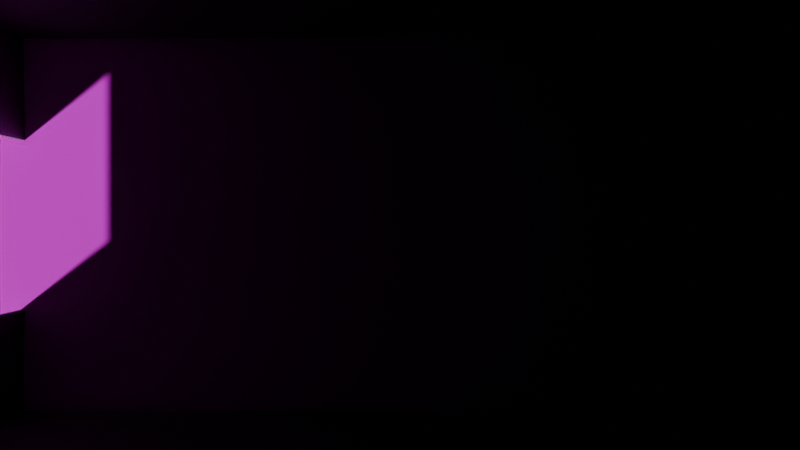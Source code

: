 # Source: basurero.blend  (saved by Blender 4.0.36; exported with 4.5.12 LTS)
import bpy
from mathutils import Matrix  # noqa: F401  (used for matrix-valued properties, if any)

bpy.ops.wm.read_factory_settings(use_empty=True)
scene = bpy.context.scene
scene.name = 'Scene'

# ---- collections
col_collection = bpy.data.collections.new('Collection'); scene.collection.children.link(col_collection)
col_collection_001 = bpy.data.collections.new('Collection.001'); col_collection.children.link(col_collection_001)

# ---- images (referenced by path relative to the original .blend; pixels are not part of the script)
import os
ASSET_DIR = os.environ.get("B2B_ASSET_DIR", "")  # directory of the original .blend (textures are referenced by path, not embedded)
HERE = os.path.dirname(os.path.abspath(__file__))  # packed textures are extracted next to this script under _unpacked/

def load_image(name, relpath, width, height, colorspace="sRGB"):
    """Load a texture the original file referenced (path relative to the .blend, or extracted next to this script)."""
    p = next((c for c in (os.path.join(HERE, relpath), os.path.join(ASSET_DIR, relpath)) if relpath and os.path.exists(c)), "")
    if p:
        img = bpy.data.images.load(p, check_existing=True)
        img.name = name
    else:  # same state as the original file: an image datablock whose file is absent (Cycles renders it pink)
        img = bpy.data.images.new(name, width, height)
        img.source = "FILE"
        img.filepath = "//" + (relpath or name)
    img.colorspace_settings.name = colorspace
    return img
img_basurero = load_image('Basurero', 'textures/Basurero.png', 1024, 1024, 'sRGB')

# ---- materials (node trees are filled in below, after node groups)
mat_material = bpy.data.materials.new('Material')
mat_material.alpha_threshold = 0.0
mat_material.use_transparent_shadow = False
mat_material.roughness = 0.5
mat_material.line_color = (0.0, 0.0, 0.0, 1.0)
mat_piso = bpy.data.materials.new('Piso')
mat_piso.use_backface_culling = True
mat_piso.use_transparent_shadow = False
mat_metal = bpy.data.materials.new('Metal')
mat_metal.alpha_threshold = 0.0
mat_metal.use_backface_culling = True
mat_metal.use_transparent_shadow = False
mat_metal.roughness = 0.5
mat_metal.line_color = (0.0, 0.0, 0.0, 1.0)

# ---- material node trees
mat_material.use_nodes = True; mat_material.node_tree.nodes.clear()
_N = mat_material.node_tree.nodes; _L = mat_material.node_tree.links
n0 = _N.new('ShaderNodeOutputMaterial'); n0.name = 'Material Output'; n0.location = (300, 300)
n1 = _N.new('ShaderNodeBsdfPrincipled'); n1.name = 'Principled BSDF'; n1.location = (10, 300)
n1.inputs[2].default_value = 1.0
n1.inputs[3].default_value = 1.0
n2 = _N.new('ShaderNodeTexImage'); n2.name = 'Image Texture'; n2.location = (-280, 280)
n2.image = img_basurero
_L.new(n1.outputs[0], n0.inputs[0])
_L.new(n2.outputs[0], n1.inputs[0])
n0.is_active_output = True
mat_piso.use_nodes = True; mat_piso.node_tree.nodes.clear()
_N = mat_piso.node_tree.nodes; _L = mat_piso.node_tree.links
n0 = _N.new('ShaderNodeBsdfPrincipled'); n0.name = 'Principled BSDF'; n0.location = (10, 300)
n0.inputs[0].default_value = (0.2889, 0.2889, 0.2889, 1.0)
n0.inputs[2].default_value = 1.0
n0.inputs[3].default_value = 1.0
n1 = _N.new('ShaderNodeOutputMaterial'); n1.name = 'Material Output'; n1.location = (300, 300)
_L.new(n0.outputs[0], n1.inputs[0])
n1.is_active_output = True
mat_metal.use_nodes = True; mat_metal.node_tree.nodes.clear()
_N = mat_metal.node_tree.nodes; _L = mat_metal.node_tree.links
n0 = _N.new('ShaderNodeOutputMaterial'); n0.name = 'Material Output'; n0.location = (300, 300)
n1 = _N.new('ShaderNodeBsdfPrincipled'); n1.name = 'Principled BSDF'; n1.location = (10, 300)
n1.inputs[0].default_value = (0.1435, 0.1435, 0.1435, 1.0)
n1.inputs[1].default_value = 0.5217
n1.inputs[2].default_value = 0.3333
n1.inputs[3].default_value = 1.45
_L.new(n1.outputs[0], n0.inputs[0])
n0.is_active_output = True

# ---- world
world_world = bpy.data.worlds.new('World'); scene.world = world_world
world_world.use_nodes = True; world_world.node_tree.nodes.clear()
_N = world_world.node_tree.nodes; _L = world_world.node_tree.links
n0 = _N.new('ShaderNodeOutputWorld'); n0.name = 'World Output'; n0.location = (300, 300)
n1 = _N.new('ShaderNodeBackground'); n1.name = 'Background'; n1.location = (10, 300)
n1.inputs[0].default_value = (0.05088, 0.05088, 0.05088, 1.0)
_L.new(n1.outputs[0], n0.inputs[0])
n0.is_active_output = True
world_world.color = (0.05088, 0.05088, 0.05088)
world_world.use_sun_shadow = False
world_world.sun_shadow_jitter_overblur = 0.0

# ---- cameras
cam_camera = bpy.data.cameras.new('Camera')
cam_camera.lens = 4.823
cam_camera.lens_unit = 'FOV'

# ---- meshes
me_plane = bpy.data.meshes.new('Plane')
me_plane.from_pydata([(-1.0, -1.0, 0.0), (1.0, -1.0, 0.0), (-1.0, 1.0, 0.0), (1.0, 1.0, 0.0)], [], [(0, 1, 3, 2)])
_uv = me_plane.uv_layers.new(name='UVMap')
_uv.uv.foreach_set('vector', [0.2633, 0.01491, 0.8283, 0.01491, 0.8283, 0.9865, 0.2633, 0.9865])
me_plane.materials.append(mat_material)
me_plane.update()
me_cube_050 = bpy.data.meshes.new('Cube.050')
me_cube_050.from_pydata([(-1.0, -1.0, 2.0), (-1.0, 1.0, 2.0), (1.0, -1.0, 2.0), (1.0, 1.0, 2.0), (-1.1, -1.1, 2.457), (-1.1, 1.1, 2.457), (1.1, 1.1, 2.457), (1.1, -1.1, 2.457), (-0.33, -0.33, 3.676), (-0.33, 0.33, 3.676), (0.33, 0.33, 3.676), (0.33, -0.33, 3.676), (0.4511, -1.0, 2.0), (-0.4511, -1.0, 2.0), (0.4511, -1.0, 2.0), (-0.4511, -1.0, 2.0), (-0.4511, -1.0, 2.0), (-0.4511, -1.0, 0.0), (0.4511, -1.0, 2.0), (0.4511, -1.0, 0.0), (1.0, 1.0, 2.0), (1.0, 1.0, 0.0), (1.0, -1.0, 2.0), (1.0, -1.0, 0.0), (-1.0, 1.0, 2.0), (-1.0, 1.0, 0.0), (-1.0, -1.0, 2.0), (-1.0, -1.0, 0.0), (0.4511, -1.0, 2.0), (-0.4511, -1.0, 2.0), (0.4511, -1.0, 1.457), (-0.4511, -1.0, 1.457), (-0.4511, -0.99, 2.0), (-0.4511, -0.99, 0.0), (0.4511, -0.99, 2.0), (0.4511, -0.99, 0.0), (0.9929, 0.9929, 2.0), (0.9929, 0.9929, 0.0), (0.9929, -0.9929, 2.0), (0.9929, -0.9929, 0.0), (-0.9929, 0.9929, 2.0), (-0.9929, 0.9929, 0.0), (-0.9929, -0.9929, 2.0), (-0.9929, -0.9929, 0.0), (0.4511, -0.99, 2.0), (-0.4511, -0.99, 2.0), (0.4511, -0.99, 1.457), (-0.4511, -0.99, 1.457)], [(12, 14), (13, 15)], [(7, 6, 10, 11), (0, 2, 7, 4), (3, 1, 5, 6), (2, 3, 6, 7), (1, 0, 4, 5), (10, 9, 8, 11), (5, 4, 8, 9), (4, 7, 11, 8), (6, 5, 9, 10), (17, 16, 26, 27), (18, 19, 23, 22), (28, 29, 31, 30), (21, 20, 22, 23), (25, 24, 20, 21), (27, 26, 24, 25), (33, 43, 42, 32), (34, 38, 39, 35), (44, 46, 47, 45), (37, 39, 38, 36), (41, 37, 36, 40), (43, 41, 40, 42), (28, 30, 46, 44), (31, 29, 45, 47), (30, 31, 47, 46), (29, 28, 44, 45), (17, 27, 43, 33), (26, 16, 32, 42), (16, 17, 33, 32), (18, 22, 38, 34), (23, 19, 35, 39), (19, 18, 34, 35), (22, 20, 36, 38), (21, 23, 39, 37), (20, 24, 40, 36), (25, 21, 37, 41), (24, 26, 42, 40), (27, 25, 41, 43)])
me_cube_050.polygons.foreach_set('material_index', [1, 1, 1, 1, 1, 1, 1, 1, 1, 0, 0, 0, 0, 0, 0, 0, 0, 0, 0, 0, 0, 0, 0, 0, 0, 0, 0, 0, 0, 0, 0, 0, 0, 0, 0, 0, 0])
_uv = me_cube_050.uv_layers.new(name='UVMap')
_uv.uv.foreach_set('vector', [0.01406, 0.9876, 0.01406, 0.01546, 0.01406, 0.01546, 0.01406, 0.9876, 0.0, 0.0, 0.0, 0.0, 0.0, 0.0, 0.0, 0.0, 0.01406, 0.01546, 0.9909, 0.9981, 0.9909, 0.9981, 0.01406, 0.01546, 0.01406, 0.9876, 0.01406, 0.01546, 0.01406, 0.01546, 0.01406, 0.9876, 0.9909, 0.9981, 0.9909, 0.01035, 0.9909, 0.01035, 0.9909, 0.9981, 0.01406, 0.01546, 0.9862, 0.01546, 0.9862, 0.9876, 0.01406, 0.9876, 0.9909, 0.9981, 0.9909, 0.01035, 0.9909, 0.01035, 0.9909, 0.9981, 0.0, 0.0, 0.0, 0.0, 0.0, 0.0, 0.0, 0.0, 0.01406, 0.01546, 0.9909, 0.9981, 0.9909, 0.9981, 0.01406, 0.01546, 0.0, 0.0, 0.0, 0.0, 0.9909, 0.01035, 0.003196, 0.01035, 0.0, 0.0, 0.0, 0.0, 0.9569, 0.9615, 0.01406, 0.9876, 0.0, 0.0, 0.0, 0.0, 0.0, 0.0, 0.0, 0.0, 0.9569, 0.04745, 0.01406, 0.01546, 0.01406, 0.9876, 0.9569, 0.9615, 0.003196, 0.9981, 0.9909, 0.9981, 0.01406, 0.01546, 0.9569, 0.04745, 0.003196, 0.01035, 0.9909, 0.01035, 0.9909, 0.9981, 0.003196, 0.9981, 0.0, 0.0, 0.003196, 0.01035, 0.9909, 0.01035, 0.0, 0.0, 0.0, 0.0, 0.01406, 0.9876, 0.9569, 0.9615, 0.0, 0.0, 0.0, 0.0, 0.0, 0.0, 0.0, 0.0, 0.0, 0.0, 0.9569, 0.04745, 0.9569, 0.9615, 0.01406, 0.9876, 0.01406, 0.01546, 0.003196, 0.9981, 0.9569, 0.04745, 0.01406, 0.01546, 0.9909, 0.9981, 0.003196, 0.01035, 0.003196, 0.9981, 0.9909, 0.9981, 0.9909, 0.01035, 0.0, 0.0, 0.0, 0.0, 0.0, 0.0, 0.0, 0.0, 0.0, 0.0, 0.0, 0.0, 0.0, 0.0, 0.0, 0.0, 0.0, 0.0, 0.0, 0.0, 0.0, 0.0, 0.0, 0.0, 0.0, 0.0, 0.0, 0.0, 0.0, 0.0, 0.0, 0.0, 0.0, 0.0, 0.003196, 0.01035, 0.003196, 0.01035, 0.0, 0.0, 0.9909, 0.01035, 0.0, 0.0, 0.0, 0.0, 0.9909, 0.01035, 0.0, 0.0, 0.0, 0.0, 0.0, 0.0, 0.0, 0.0, 0.0, 0.0, 0.01406, 0.9876, 0.01406, 0.9876, 0.0, 0.0, 0.9569, 0.9615, 0.0, 0.0, 0.0, 0.0, 0.9569, 0.9615, 0.0, 0.0, 0.0, 0.0, 0.0, 0.0, 0.0, 0.0, 0.01406, 0.9876, 0.01406, 0.01546, 0.01406, 0.01546, 0.01406, 0.9876, 0.9569, 0.04745, 0.9569, 0.9615, 0.9569, 0.9615, 0.9569, 0.04745, 0.01406, 0.01546, 0.9909, 0.9981, 0.9909, 0.9981, 0.01406, 0.01546, 0.003196, 0.9981, 0.9569, 0.04745, 0.9569, 0.04745, 0.003196, 0.9981, 0.9909, 0.9981, 0.9909, 0.01035, 0.9909, 0.01035, 0.9909, 0.9981, 0.003196, 0.01035, 0.003196, 0.9981, 0.003196, 0.9981, 0.003196, 0.01035])
me_cube_050.materials.append(mat_piso)
me_cube_050.materials.append(mat_metal)
me_cube_050.update()

# ---- objects
ob_plane = bpy.data.objects.new('Plane', me_plane)
ob_camera = bpy.data.objects.new('Camera', cam_camera)
ob_basurero = bpy.data.objects.new('Basurero', me_cube_050)

# ---- transforms, parenting, visibility, modifiers, constraints
ob_plane.location = (0.0, 0.0, 0.0)
ob_plane.scale = (2.672, 4.594, 4.594)
ob_camera.location = (0.0, 0.0, 1.039)
ob_camera.rotation_euler = (0.0, 0.0, 1.571)
ob_basurero.location = (0.0, 0.0, 0.0)
ob_basurero.scale = (1.822, 3.675, 0.6)

# ---- collection membership
scene.collection.objects.link(ob_plane)
scene.collection.objects.link(ob_camera)
col_collection.objects.link(ob_basurero)

# ---- scene / render settings (as saved in the file)
scene.camera = ob_camera
scene.frame_start = 1; scene.frame_end = 250; scene.frame_set(198)
scene.render.engine = 'BLENDER_EEVEE_NEXT'
scene.cycles.sampling_pattern = 'TABULATED_SOBOL'
bpy.context.view_layer.update()

# ---- added for rendering (the .blend has no usable light): sun
light_auto_sun = bpy.data.lights.new('AutoSun', 'SUN')
light_auto_sun.energy = 3.0
light_auto_sun.angle = 0.0523599
ob_auto_sun = bpy.data.objects.new('AutoSun', light_auto_sun)
scene.collection.objects.link(ob_auto_sun)
ob_auto_sun.rotation_euler = (0.872665, 0.174533, 0.523599)
bpy.context.view_layer.update()
